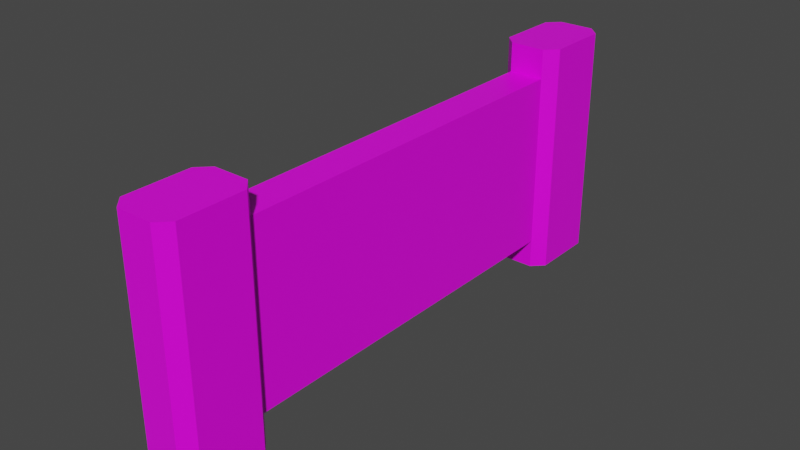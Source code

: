 # Source: turnsign.blend  (saved by Blender 3.2.14; exported with 4.5.12 LTS)
import bpy
from mathutils import Matrix  # noqa: F401  (used for matrix-valued properties, if any)

bpy.ops.wm.read_factory_settings(use_empty=True)
scene = bpy.context.scene
scene.name = 'Scene'

# ---- collections
col_collection = bpy.data.collections.new('Collection'); scene.collection.children.link(col_collection)

# ---- images (referenced by path relative to the original .blend; pixels are not part of the script)
import os
ASSET_DIR = os.environ.get("B2B_ASSET_DIR", "")  # directory of the original .blend (textures are referenced by path, not embedded)
HERE = os.path.dirname(os.path.abspath(__file__))  # packed textures are extracted next to this script under _unpacked/

def load_image(name, relpath, width, height, colorspace="sRGB"):
    """Load a texture the original file referenced (path relative to the .blend, or extracted next to this script)."""
    p = next((c for c in (os.path.join(HERE, relpath), os.path.join(ASSET_DIR, relpath)) if relpath and os.path.exists(c)), "")
    if p:
        img = bpy.data.images.load(p, check_existing=True)
        img.name = name
    else:  # same state as the original file: an image datablock whose file is absent (Cycles renders it pink)
        img = bpy.data.images.new(name, width, height)
        img.source = "FILE"
        img.filepath = "//" + (relpath or name)
    img.colorspace_settings.name = colorspace
    return img
img_uv_turnsign_png = load_image('uv_turnsign.png', 'Textures/uv_turnsign.png', 1024, 1024, 'sRGB')

# ---- materials (node trees are filled in below, after node groups)
mat_material = bpy.data.materials.new('Material')
mat_material.alpha_threshold = 0.0
mat_material.use_transparent_shadow = False
mat_material.line_color = (0.0, 0.0, 0.0, 1.0)

# ---- material node trees
mat_material.use_nodes = True; mat_material.node_tree.nodes.clear()
_N = mat_material.node_tree.nodes; _L = mat_material.node_tree.links
n0 = _N.new('ShaderNodeOutputMaterial'); n0.name = 'Material Output'; n0.location = (300, 300)
n1 = _N.new('ShaderNodeBsdfPrincipled'); n1.name = 'Principled BSDF'; n1.location = (10, 300)
n1.distribution = 'GGX'
n1.subsurface_method = 'RANDOM_WALK_SKIN'
n1.inputs[2].default_value = 0.4
n1.inputs[3].default_value = 1.45
n1.inputs[27].default_value = (0.0, 0.0, 0.0, 1.0)
n1.inputs[28].default_value = 1.0
n2 = _N.new('ShaderNodeTexImage'); n2.name = 'Image Texture'; n2.location = (-280, 275)
n2.image = img_uv_turnsign_png
n2.interpolation = 'Closest'
_L.new(n1.outputs[0], n0.inputs[0])
_L.new(n2.outputs[0], n1.inputs[0])
n0.is_active_output = True

# ---- world
world_world = bpy.data.worlds.new('World'); scene.world = world_world
world_world.use_nodes = True; world_world.node_tree.nodes.clear()
_N = world_world.node_tree.nodes; _L = world_world.node_tree.links
n0 = _N.new('ShaderNodeOutputWorld'); n0.name = 'World Output'; n0.location = (300, 300)
n1 = _N.new('ShaderNodeBackground'); n1.name = 'Background'; n1.location = (10, 300)
n1.inputs[0].default_value = (0.05088, 0.05088, 0.05088, 1.0)
_L.new(n1.outputs[0], n0.inputs[0])
n0.is_active_output = True
world_world.color = (0.05088, 0.05088, 0.05088)
world_world.use_sun_shadow = False
world_world.sun_shadow_jitter_overblur = 0.0

# ---- meshes
me_cube = bpy.data.meshes.new('Cube')
me_cube.from_pydata([(0.15, 1.625, 1.75), (0.15, 1.625, 0.25), (0.15, -1.625, 1.75), (0.15, -1.625, 0.25), (-0.15, 1.625, 1.75), (-0.15, 1.625, 0.25), (-0.15, -1.625, 1.75), (-0.15, -1.625, 0.25), (0.2, -1.746, 2.0), (0.1293, -1.675, 2.0), (0.1293, -1.675, 0.0), (0.2, -1.746, 0.0), (0.1293, -2.325, 2.0), (0.2, -2.254, 2.0), (0.2, -2.254, 0.0), (0.1293, -2.325, 0.0), (-0.1293, -1.675, 2.0), (-0.2, -1.746, 2.0), (-0.2, -1.746, 0.0), (-0.1293, -1.675, 0.0), (-0.2, -2.254, 2.0), (-0.1293, -2.325, 2.0), (-0.1293, -2.325, 0.0), (-0.2, -2.254, 0.0), (0.2, 2.254, 2.0), (0.1293, 2.325, 2.0), (0.1293, 2.325, 0.0), (0.2, 2.254, 0.0), (0.1293, 1.675, 2.0), (0.2, 1.746, 2.0), (0.2, 1.746, 0.0), (0.1293, 1.675, 0.0), (-0.1293, 2.325, 2.0), (-0.2, 2.254, 2.0), (-0.2, 2.254, 0.0), (-0.1293, 2.325, 0.0), (-0.2, 1.746, 2.0), (-0.1293, 1.675, 2.0), (-0.1293, 1.675, 0.0), (-0.2, 1.746, 0.0), (0.15, -1.625, 2.0), (0.25, -1.725, 2.0), (-0.15, -2.375, 2.0), (-0.25, -2.275, 2.0), (0.25, -2.275, 2.0), (0.15, -2.375, 2.0), (-0.25, -1.725, 2.0), (-0.15, -1.625, 2.0), (0.15, 2.375, 2.0), (0.25, 2.275, 2.0), (-0.15, 1.625, 2.0), (-0.25, 1.725, 2.0), (0.25, 1.725, 2.0), (0.15, 1.625, 2.0), (-0.25, 2.275, 2.0), (-0.15, 2.375, 2.0), (0.25, -1.725, 0.0), (0.15, -1.625, 0.0), (-0.25, -2.275, 0.0), (-0.15, -2.375, 0.0), (0.15, -2.375, 0.0), (0.25, -2.275, 0.0), (-0.15, -1.625, 0.0), (-0.25, -1.725, 0.0), (0.25, 2.275, 0.0), (0.15, 2.375, 0.0), (-0.25, 1.725, 0.0), (-0.15, 1.625, 0.0), (0.15, 1.625, 0.0), (0.25, 1.725, 0.0), (-0.15, 2.375, 0.0), (-0.25, 2.275, 0.0)], [], [(18, 19, 10, 11, 14, 15, 22, 23), (58, 43, 46, 63), (70, 55, 48, 65), (60, 45, 42, 59), (8, 9, 16, 17, 20, 21, 12, 13), (56, 41, 44, 61), (34, 35, 26, 27, 30, 31, 38, 39), (66, 51, 54, 71), (68, 53, 50, 67), (24, 25, 32, 33, 36, 37, 28, 29), (64, 49, 52, 69), (0, 4, 6, 2), (7, 6, 4, 5), (5, 1, 3, 7), (1, 0, 2, 3), (41, 56, 57, 40), (59, 42, 43, 58), (45, 60, 61, 44), (47, 62, 63, 46), (49, 64, 65, 48), (67, 50, 51, 66), (53, 68, 69, 52), (55, 70, 71, 54), (62, 47, 40, 57), (9, 8, 41, 40), (21, 20, 43, 42), (13, 12, 45, 44), (17, 16, 47, 46), (25, 24, 49, 48), (37, 36, 51, 50), (29, 28, 53, 52), (33, 32, 55, 54), (16, 9, 40, 47), (8, 13, 44, 41), (20, 17, 46, 43), (12, 21, 42, 45), (32, 25, 48, 55), (24, 29, 52, 49), (36, 33, 54, 51), (28, 37, 50, 53), (11, 10, 57, 56), (23, 22, 59, 58), (15, 14, 61, 60), (19, 18, 63, 62), (27, 26, 65, 64), (39, 38, 67, 66), (31, 30, 69, 68), (35, 34, 71, 70), (10, 19, 62, 57), (14, 11, 56, 61), (18, 23, 58, 63), (22, 15, 60, 59), (26, 35, 70, 65), (30, 27, 64, 69), (34, 39, 66, 71), (38, 31, 68, 67)])
_uv = me_cube.uv_layers.new(name='UVMap')
_uv.uv.foreach_set('vector', [0.6869, 0.3012, 0.6693, 0.2836, 0.6693, 0.219, 0.6869, 0.2013, 0.814, 0.2013, 0.8317, 0.219, 0.8317, 0.2836, 0.814, 0.3012, 0.1509, 0.5637, 0.1509, 0.9999, 0.03098, 0.9999, 0.03098, 0.5637, 0.1816, 1.0, 0.1816, 0.5639, 0.247, 0.5639, 0.247, 1.0, 0.2472, 0.5637, 0.2472, 0.9999, 0.1818, 0.9999, 0.1818, 0.5637, 0.814, 0.2016, 0.8317, 0.2192, 0.8317, 0.2838, 0.814, 0.3015, 0.6869, 0.3015, 0.6693, 0.2838, 0.6693, 0.2192, 0.6869, 0.2016, 0.3979, 0.5637, 0.3979, 0.9999, 0.278, 0.9999, 0.278, 0.5637, 0.814, 0.2016, 0.8317, 0.2192, 0.8317, 0.2838, 0.814, 0.3015, 0.6869, 0.3015, 0.6693, 0.2838, 0.6693, 0.2192, 0.6869, 0.2016, 0.03084, 1.0, 0.03084, 0.5639, 0.1508, 0.5639, 0.1508, 1.0, 0.4286, 1.0, 0.4286, 0.5639, 0.4941, 0.5639, 0.4941, 1.0, 0.814, 0.2013, 0.8317, 0.219, 0.8317, 0.2836, 0.814, 0.3012, 0.6869, 0.3012, 0.6693, 0.2836, 0.6693, 0.219, 0.6869, 0.2013, 0.2779, 1.0, 0.2779, 0.5639, 0.3978, 0.5639, 0.3978, 1.0, 0.5, 0.1953, 0.5, 0.2578, 0.0, 0.2578, 0.0, 0.1953, 0.0, 0.25, 0.0, 0.5018, 0.5, 0.5, 0.5, 0.25, 0.5, 0.2578, 0.5, 0.1953, 0.0, 0.1953, 0.0, 0.2578, 0.5, 0.25, 0.5, 0.5, 0.0, 0.5018, 0.0, 0.25, 0.3979, 0.9999, 0.3979, 0.5637, 0.4288, 0.5637, 0.4288, 0.9999, 0.1818, 0.5637, 0.1818, 0.9999, 0.1509, 0.9999, 0.1509, 0.5637, 0.2472, 0.9999, 0.2472, 0.5637, 0.278, 0.5637, 0.278, 0.9999, 0.0001463, 0.9999, 0.0001462, 0.5637, 0.03098, 0.5637, 0.03098, 0.9999, 0.2779, 0.5639, 0.2779, 1.0, 0.247, 1.0, 0.247, 0.5639, 0.0, 1.0, 5.96e-08, 0.5639, 0.03084, 0.5639, 0.03084, 1.0, 0.4286, 0.5639, 0.4286, 1.0, 0.3978, 1.0, 0.3978, 0.5639, 0.1816, 0.5639, 0.1816, 1.0, 0.1508, 1.0, 0.1508, 0.5639, 0.4942, 0.5637, 0.4942, 0.9999, 0.4288, 0.9999, 0.4288, 0.5637, 0.7956, 0.5858, 0.7779, 0.5681, 0.7831, 0.5557, 0.8081, 0.5806, 0.6332, 0.6504, 0.6508, 0.6681, 0.6457, 0.6806, 0.6207, 0.6556, 0.6508, 0.5681, 0.6332, 0.5858, 0.6207, 0.5806, 0.6457, 0.5557, 0.7779, 0.6681, 0.7956, 0.6504, 0.8081, 0.6556, 0.7831, 0.6806, 0.7956, 0.5856, 0.7779, 0.5679, 0.7831, 0.5554, 0.8081, 0.5804, 0.6332, 0.6502, 0.6508, 0.6678, 0.6457, 0.6803, 0.6207, 0.6553, 0.6508, 0.5679, 0.6332, 0.5856, 0.6207, 0.5804, 0.6457, 0.5554, 0.7779, 0.6678, 0.7956, 0.6502, 0.8081, 0.6553, 0.7831, 0.6803, 0.7956, 0.6504, 0.7956, 0.5858, 0.8081, 0.5806, 0.8081, 0.6556, 0.7779, 0.5681, 0.6508, 0.5681, 0.6457, 0.5557, 0.7831, 0.5557, 0.6508, 0.6681, 0.7779, 0.6681, 0.7831, 0.6806, 0.6457, 0.6806, 0.6332, 0.5858, 0.6332, 0.6504, 0.6207, 0.6556, 0.6207, 0.5806, 0.7956, 0.6502, 0.7956, 0.5856, 0.8081, 0.5804, 0.8081, 0.6553, 0.7779, 0.5679, 0.6508, 0.5679, 0.6457, 0.5554, 0.7831, 0.5554, 0.6508, 0.6678, 0.7779, 0.6678, 0.7831, 0.6803, 0.6457, 0.6803, 0.6332, 0.5856, 0.6332, 0.6502, 0.6207, 0.6553, 0.6207, 0.5804, 0.6498, 0.567, 0.6322, 0.5847, 0.6197, 0.5795, 0.6447, 0.5546, 0.7769, 0.667, 0.7946, 0.6493, 0.8071, 0.6545, 0.7821, 0.6795, 0.7946, 0.5847, 0.7769, 0.567, 0.7821, 0.5546, 0.8071, 0.5795, 0.6322, 0.6493, 0.6498, 0.667, 0.6447, 0.6795, 0.6197, 0.6545, 0.7769, 0.6672, 0.7946, 0.6496, 0.8071, 0.6547, 0.7821, 0.6797, 0.6498, 0.5673, 0.6322, 0.585, 0.6197, 0.5798, 0.6447, 0.5548, 0.6322, 0.6496, 0.6498, 0.6672, 0.6447, 0.6797, 0.6197, 0.6547, 0.7946, 0.585, 0.7769, 0.5673, 0.7821, 0.5548, 0.8071, 0.5798, 0.6322, 0.5847, 0.6322, 0.6493, 0.6197, 0.6545, 0.6197, 0.5795, 0.7769, 0.567, 0.6498, 0.567, 0.6447, 0.5546, 0.7821, 0.5546, 0.6498, 0.667, 0.7769, 0.667, 0.7821, 0.6795, 0.6447, 0.6795, 0.7946, 0.6493, 0.7946, 0.5847, 0.8071, 0.5795, 0.8071, 0.6545, 0.7946, 0.6496, 0.7946, 0.585, 0.8071, 0.5798, 0.8071, 0.6547, 0.6498, 0.6672, 0.7769, 0.6672, 0.7821, 0.6797, 0.6447, 0.6797, 0.7769, 0.5673, 0.6498, 0.5673, 0.6447, 0.5548, 0.7821, 0.5548, 0.6322, 0.585, 0.6322, 0.6496, 0.6197, 0.6547, 0.6197, 0.5798])
me_cube.materials.append(mat_material)
me_cube.use_mirror_vertex_groups = False
me_cube.update()

# ---- objects
ob_cube = bpy.data.objects.new('Cube', me_cube)

# ---- transforms, parenting, visibility, modifiers, constraints
ob_cube.location = (0.0, 0.0, 0.0)
ob_cube.lock_rotations_4d = False
ob_cube.empty_display_type = 'ARROWS'
ob_cube.lineart.crease_threshold = 0.0

# ---- collection membership
col_collection.objects.link(ob_cube)

# ---- scene / render settings (as saved in the file)
scene.frame_start = 1; scene.frame_end = 250; scene.frame_set(1)
scene.render.engine = 'BLENDER_EEVEE_NEXT'
scene.cycles.sampling_pattern = 'TABULATED_SOBOL'
scene.cycles.use_light_tree = False
scene.view_settings.view_transform = 'Filmic'
bpy.context.view_layer.update()

# ---- added for rendering (the .blend has no active camera and no usable light): camera, sun
cam_auto = bpy.data.cameras.new('AutoCamera')
cam_auto.lens = 50.0
cam_auto.sensor_width = 36.0
cam_auto.clip_end = 1000.0
ob_auto_camera = bpy.data.objects.new('AutoCamera', cam_auto)
scene.collection.objects.link(ob_auto_camera)
ob_auto_camera.location = (4.79089, -5.74906, 4.83271)
ob_auto_camera.rotation_euler = (1.09748, -7.21219e-08, 0.694738)
scene.camera = ob_auto_camera
light_auto_sun = bpy.data.lights.new('AutoSun', 'SUN')
light_auto_sun.energy = 3.0
light_auto_sun.angle = 0.0523599
ob_auto_sun = bpy.data.objects.new('AutoSun', light_auto_sun)
scene.collection.objects.link(ob_auto_sun)
ob_auto_sun.rotation_euler = (0.872665, 0.174533, 0.523599)
bpy.context.view_layer.update()
